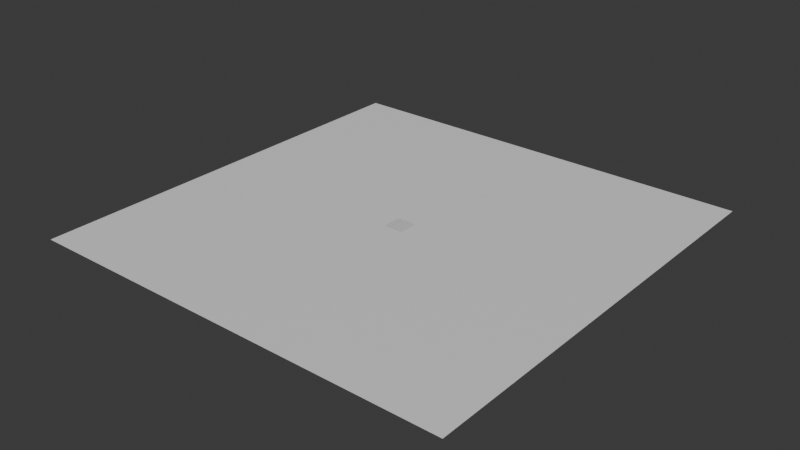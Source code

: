 # Source: whitePlane.blend  (saved by Blender 4.0.36; exported with 4.5.12 LTS)
import bpy
from mathutils import Matrix  # noqa: F401  (used for matrix-valued properties, if any)

bpy.ops.wm.read_factory_settings(use_empty=True)
scene = bpy.context.scene
scene.name = 'Scene'

# ---- collections
col_collection = bpy.data.collections.new('Collection'); scene.collection.children.link(col_collection)

# ---- materials (node trees are filled in below, after node groups)
mat_white_material = bpy.data.materials.new('white material')
mat_white_material.use_transparent_shadow = False
mat_material = bpy.data.materials.new('Material')
mat_material.alpha_threshold = 0.0
mat_material.use_transparent_shadow = False
mat_material.roughness = 0.5
mat_material.line_color = (0.0, 0.0, 0.0, 1.0)

# ---- material node trees
mat_white_material.use_nodes = True; mat_white_material.node_tree.nodes.clear()
_N = mat_white_material.node_tree.nodes; _L = mat_white_material.node_tree.links
n0 = _N.new('ShaderNodeBsdfPrincipled'); n0.name = 'Principled BSDF'; n0.location = (10, 300)
n0.inputs[3].default_value = 1.45
n1 = _N.new('ShaderNodeOutputMaterial'); n1.name = 'Material Output'; n1.location = (300, 300)
_L.new(n0.outputs[0], n1.inputs[0])
n1.is_active_output = True
mat_material.use_nodes = True; mat_material.node_tree.nodes.clear()
_N = mat_material.node_tree.nodes; _L = mat_material.node_tree.links
n0 = _N.new('ShaderNodeOutputMaterial'); n0.name = 'Material Output'; n0.location = (300, 300)
n1 = _N.new('ShaderNodeBsdfPrincipled'); n1.name = 'Principled BSDF'; n1.location = (10, 300)
n1.inputs[0].default_value = (0.1986, 0.1986, 0.1986, 1.0)
n1.inputs[1].default_value = 0.07527
n1.inputs[3].default_value = 1.45
_L.new(n1.outputs[0], n0.inputs[0])
n0.is_active_output = True

# ---- world
world_world = bpy.data.worlds.new('World'); scene.world = world_world
world_world.use_nodes = True; world_world.node_tree.nodes.clear()
_N = world_world.node_tree.nodes; _L = world_world.node_tree.links
n0 = _N.new('ShaderNodeOutputWorld'); n0.name = 'World Output'; n0.location = (300, 300)
n1 = _N.new('ShaderNodeBackground'); n1.name = 'Background'; n1.location = (10, 300)
n1.inputs[0].default_value = (0.05088, 0.05088, 0.05088, 1.0)
_L.new(n1.outputs[0], n0.inputs[0])
n0.is_active_output = True
world_world.color = (0.05088, 0.05088, 0.05088)
world_world.use_sun_shadow = False
world_world.sun_shadow_jitter_overblur = 0.0

# ---- meshes
me_plane_mesh = bpy.data.meshes.new('Plane mesh')
me_plane_mesh.from_pydata([(-1.0, -1.0, 0.0), (1.0, -1.0, 0.0), (-1.0, 1.0, 0.0), (1.0, 1.0, 0.0)], [], [(0, 1, 3, 2)])
_uv = me_plane_mesh.uv_layers.new(name='UVMap')
_uv.uv.foreach_set('vector', [0.0, 0.0, 1.0, 0.0, 1.0, 1.0, 0.0, 1.0])
me_plane_mesh.materials.append(mat_white_material)
me_plane_mesh.update()
me_stripe_mesh_072 = bpy.data.meshes.new('stripe mesh.072')
me_stripe_mesh_072.from_pydata([(-1.0, -1.0, 0.0), (1.0, -1.0, 0.0), (-1.0, 1.0, 0.0), (1.0, 1.0, 0.0)], [], [(0, 1, 3, 2)])
_uv = me_stripe_mesh_072.uv_layers.new(name='UVMap')
_uv.uv.foreach_set('vector', [0.0, 0.0, 1.0, 0.0, 1.0, 1.0, 0.0, 1.0])
me_stripe_mesh_072.materials.append(mat_material)
me_stripe_mesh_072.update()
me_stripe_mesh_128 = bpy.data.meshes.new('stripe mesh.128')
me_stripe_mesh_128.from_pydata([(-1.0, -1.0, 0.0), (1.0, -1.0, 0.0), (-1.0, 1.0, 0.0), (1.0, 1.0, 0.0)], [], [(0, 1, 3, 2)])
_uv = me_stripe_mesh_128.uv_layers.new(name='UVMap')
_uv.uv.foreach_set('vector', [0.0, 0.0, 1.0, 0.0, 1.0, 1.0, 0.0, 1.0])
me_stripe_mesh_128.materials.append(mat_material)
me_stripe_mesh_128.update()
me_stripe_mesh_129 = bpy.data.meshes.new('stripe mesh.129')
me_stripe_mesh_129.from_pydata([(-1.0, -1.0, 0.0), (1.0, -1.0, 0.0), (-1.0, 1.0, 0.0), (1.0, 1.0, 0.0)], [], [(0, 1, 3, 2)])
_uv = me_stripe_mesh_129.uv_layers.new(name='UVMap')
_uv.uv.foreach_set('vector', [0.0, 0.0, 1.0, 0.0, 1.0, 1.0, 0.0, 1.0])
me_stripe_mesh_129.materials.append(mat_material)
me_stripe_mesh_129.update()
me_stripe_mesh_130 = bpy.data.meshes.new('stripe mesh.130')
me_stripe_mesh_130.from_pydata([(-1.0, -1.0, 0.0), (1.0, -1.0, 0.0), (-1.0, 1.0, 0.0), (1.0, 1.0, 0.0)], [], [(0, 1, 3, 2)])
_uv = me_stripe_mesh_130.uv_layers.new(name='UVMap')
_uv.uv.foreach_set('vector', [0.0, 0.0, 1.0, 0.0, 1.0, 1.0, 0.0, 1.0])
me_stripe_mesh_130.materials.append(mat_material)
me_stripe_mesh_130.update()
me_stripe_mesh_131 = bpy.data.meshes.new('stripe mesh.131')
me_stripe_mesh_131.from_pydata([(-1.0, -1.0, 0.0), (1.0, -1.0, 0.0), (-1.0, 1.0, 0.0), (1.0, 1.0, 0.0)], [], [(0, 1, 3, 2)])
_uv = me_stripe_mesh_131.uv_layers.new(name='UVMap')
_uv.uv.foreach_set('vector', [0.0, 0.0, 1.0, 0.0, 1.0, 1.0, 0.0, 1.0])
me_stripe_mesh_131.materials.append(mat_material)
me_stripe_mesh_131.update()
me_stripe_mesh_132 = bpy.data.meshes.new('stripe mesh.132')
me_stripe_mesh_132.from_pydata([(-1.0, -1.0, 0.0), (1.0, -1.0, 0.0), (-1.0, 1.0, 0.0), (1.0, 1.0, 0.0)], [], [(0, 1, 3, 2)])
_uv = me_stripe_mesh_132.uv_layers.new(name='UVMap')
_uv.uv.foreach_set('vector', [0.0, 0.0, 1.0, 0.0, 1.0, 1.0, 0.0, 1.0])
me_stripe_mesh_132.materials.append(mat_material)
me_stripe_mesh_132.update()
me_stripe_mesh_133 = bpy.data.meshes.new('stripe mesh.133')
me_stripe_mesh_133.from_pydata([(-1.0, -1.0, 0.0), (1.0, -1.0, 0.0), (-1.0, 1.0, 0.0), (1.0, 1.0, 0.0)], [], [(0, 1, 3, 2)])
_uv = me_stripe_mesh_133.uv_layers.new(name='UVMap')
_uv.uv.foreach_set('vector', [0.0, 0.0, 1.0, 0.0, 1.0, 1.0, 0.0, 1.0])
me_stripe_mesh_133.materials.append(mat_material)
me_stripe_mesh_133.update()
me_stripe_mesh_134 = bpy.data.meshes.new('stripe mesh.134')
me_stripe_mesh_134.from_pydata([(-1.0, -1.0, 0.0), (1.0, -1.0, 0.0), (-1.0, 1.0, 0.0), (1.0, 1.0, 0.0)], [], [(0, 1, 3, 2)])
_uv = me_stripe_mesh_134.uv_layers.new(name='UVMap')
_uv.uv.foreach_set('vector', [0.0, 0.0, 1.0, 0.0, 1.0, 1.0, 0.0, 1.0])
me_stripe_mesh_134.materials.append(mat_material)
me_stripe_mesh_134.update()
me_stripe_mesh_135 = bpy.data.meshes.new('stripe mesh.135')
me_stripe_mesh_135.from_pydata([(-1.0, -1.0, 0.0), (1.0, -1.0, 0.0), (-1.0, 1.0, 0.0), (1.0, 1.0, 0.0)], [], [(0, 1, 3, 2)])
_uv = me_stripe_mesh_135.uv_layers.new(name='UVMap')
_uv.uv.foreach_set('vector', [0.0, 0.0, 1.0, 0.0, 1.0, 1.0, 0.0, 1.0])
me_stripe_mesh_135.materials.append(mat_material)
me_stripe_mesh_135.update()
me_stripe_mesh_136 = bpy.data.meshes.new('stripe mesh.136')
me_stripe_mesh_136.from_pydata([(-1.0, -1.0, 0.0), (1.0, -1.0, 0.0), (-1.0, 1.0, 0.0), (1.0, 1.0, 0.0)], [], [(0, 1, 3, 2)])
_uv = me_stripe_mesh_136.uv_layers.new(name='UVMap')
_uv.uv.foreach_set('vector', [0.0, 0.0, 1.0, 0.0, 1.0, 1.0, 0.0, 1.0])
me_stripe_mesh_136.materials.append(mat_material)
me_stripe_mesh_136.update()
me_stripe_mesh_137 = bpy.data.meshes.new('stripe mesh.137')
me_stripe_mesh_137.from_pydata([(-1.0, -1.0, 0.0), (1.0, -1.0, 0.0), (-1.0, 1.0, 0.0), (1.0, 1.0, 0.0)], [], [(0, 1, 3, 2)])
_uv = me_stripe_mesh_137.uv_layers.new(name='UVMap')
_uv.uv.foreach_set('vector', [0.0, 0.0, 1.0, 0.0, 1.0, 1.0, 0.0, 1.0])
me_stripe_mesh_137.materials.append(mat_material)
me_stripe_mesh_137.update()
me_stripe_mesh_138 = bpy.data.meshes.new('stripe mesh.138')
me_stripe_mesh_138.from_pydata([(-1.0, -1.0, 0.0), (1.0, -1.0, 0.0), (-1.0, 1.0, 0.0), (1.0, 1.0, 0.0)], [], [(0, 1, 3, 2)])
_uv = me_stripe_mesh_138.uv_layers.new(name='UVMap')
_uv.uv.foreach_set('vector', [0.0, 0.0, 1.0, 0.0, 1.0, 1.0, 0.0, 1.0])
me_stripe_mesh_138.materials.append(mat_material)
me_stripe_mesh_138.update()
me_stripe_mesh_139 = bpy.data.meshes.new('stripe mesh.139')
me_stripe_mesh_139.from_pydata([(-1.0, -1.0, 0.0), (1.0, -1.0, 0.0), (-1.0, 1.0, 0.0), (1.0, 1.0, 0.0)], [], [(0, 1, 3, 2)])
_uv = me_stripe_mesh_139.uv_layers.new(name='UVMap')
_uv.uv.foreach_set('vector', [0.0, 0.0, 1.0, 0.0, 1.0, 1.0, 0.0, 1.0])
me_stripe_mesh_139.materials.append(mat_material)
me_stripe_mesh_139.update()
me_stripe_mesh_140 = bpy.data.meshes.new('stripe mesh.140')
me_stripe_mesh_140.from_pydata([(-1.0, -1.0, 0.0), (1.0, -1.0, 0.0), (-1.0, 1.0, 0.0), (1.0, 1.0, 0.0)], [], [(0, 1, 3, 2)])
_uv = me_stripe_mesh_140.uv_layers.new(name='UVMap')
_uv.uv.foreach_set('vector', [0.0, 0.0, 1.0, 0.0, 1.0, 1.0, 0.0, 1.0])
me_stripe_mesh_140.materials.append(mat_material)
me_stripe_mesh_140.update()

# ---- objects
ob_plane = bpy.data.objects.new('Plane', me_plane_mesh)
ob_stripe_072 = bpy.data.objects.new('stripe.072', me_stripe_mesh_072)
ob_stripe_001 = bpy.data.objects.new('stripe.001', me_stripe_mesh_128)
ob_stripe_002 = bpy.data.objects.new('stripe.002', me_stripe_mesh_129)
ob_stripe_003 = bpy.data.objects.new('stripe.003', me_stripe_mesh_130)
ob_stripe_004 = bpy.data.objects.new('stripe.004', me_stripe_mesh_131)
ob_stripe_005 = bpy.data.objects.new('stripe.005', me_stripe_mesh_132)
ob_stripe_006 = bpy.data.objects.new('stripe.006', me_stripe_mesh_133)
ob_stripe_007 = bpy.data.objects.new('stripe.007', me_stripe_mesh_134)
ob_stripe_008 = bpy.data.objects.new('stripe.008', me_stripe_mesh_135)
ob_stripe_009 = bpy.data.objects.new('stripe.009', me_stripe_mesh_136)
ob_stripe_010 = bpy.data.objects.new('stripe.010', me_stripe_mesh_137)
ob_stripe_011 = bpy.data.objects.new('stripe.011', me_stripe_mesh_138)
ob_stripe_012 = bpy.data.objects.new('stripe.012', me_stripe_mesh_139)
ob_stripe_013 = bpy.data.objects.new('stripe.013', me_stripe_mesh_140)

# ---- transforms, parenting, visibility, modifiers, constraints
ob_plane.location = (0.0, 0.0, 0.0)
ob_plane.scale = (36.0, 36.0, 0.1)
ob_stripe_072.location = (0.0, 0.0, 0.01036)
ob_stripe_072.scale = (1.5, 0.02, 0.15)
ob_stripe_001.location = (0.0, 0.5, 0.01036)
ob_stripe_001.scale = (1.5, 0.02, 0.15)
ob_stripe_002.location = (0.0, 1.0, 0.01036)
ob_stripe_002.scale = (1.5, 0.02, 0.15)
ob_stripe_003.location = (0.0, 1.5, 0.01036)
ob_stripe_003.scale = (1.5, 0.02, 0.15)
ob_stripe_004.location = (0.0, -1.5, 0.01036)
ob_stripe_004.scale = (1.5, 0.02, 0.15)
ob_stripe_005.location = (0.0, -1.0, 0.01036)
ob_stripe_005.scale = (1.5, 0.02, 0.15)
ob_stripe_006.location = (0.0, -0.5, 0.01036)
ob_stripe_006.scale = (1.5, 0.02, 0.15)
ob_stripe_007.location = (0.0, 0.0, 0.01036)
ob_stripe_007.rotation_euler = (0.0, -0.0, 1.571)
ob_stripe_007.scale = (1.5, 0.02, 0.15)
ob_stripe_008.location = (-0.5, 0.0, 0.01036)
ob_stripe_008.rotation_euler = (0.0, -0.0, 1.571)
ob_stripe_008.scale = (1.5, 0.02, 0.15)
ob_stripe_009.location = (-1.0, 0.0, 0.01036)
ob_stripe_009.rotation_euler = (0.0, -0.0, 1.571)
ob_stripe_009.scale = (1.5, 0.02, 0.15)
ob_stripe_010.location = (-1.5, -1.192e-07, 0.01036)
ob_stripe_010.rotation_euler = (0.0, -0.0, 1.571)
ob_stripe_010.scale = (1.5, 0.02, 0.15)
ob_stripe_011.location = (1.5, 1.192e-07, 0.01036)
ob_stripe_011.rotation_euler = (0.0, -0.0, 1.571)
ob_stripe_011.scale = (1.5, 0.02, 0.15)
ob_stripe_012.location = (1.0, 0.0, 0.01036)
ob_stripe_012.rotation_euler = (0.0, -0.0, 1.571)
ob_stripe_012.scale = (1.5, 0.02, 0.15)
ob_stripe_013.location = (0.5, 0.0, 0.01536)
ob_stripe_013.rotation_euler = (0.0, -0.0, 1.571)
ob_stripe_013.scale = (1.5, 0.02, 0.15)

# ---- collection membership
col_collection.objects.link(ob_plane)
col_collection.objects.link(ob_stripe_072)
col_collection.objects.link(ob_stripe_001)
col_collection.objects.link(ob_stripe_002)
col_collection.objects.link(ob_stripe_003)
col_collection.objects.link(ob_stripe_004)
col_collection.objects.link(ob_stripe_005)
col_collection.objects.link(ob_stripe_006)
col_collection.objects.link(ob_stripe_007)
col_collection.objects.link(ob_stripe_008)
col_collection.objects.link(ob_stripe_009)
col_collection.objects.link(ob_stripe_010)
col_collection.objects.link(ob_stripe_011)
col_collection.objects.link(ob_stripe_012)
col_collection.objects.link(ob_stripe_013)

# ---- scene / render settings (as saved in the file)
scene.frame_start = 1; scene.frame_end = 250; scene.frame_set(1)
scene.render.engine = 'BLENDER_EEVEE_NEXT'
scene.cycles.sampling_pattern = 'TABULATED_SOBOL'
bpy.context.view_layer.update()

# ---- added for rendering (the .blend has no active camera and no usable light): camera, sun
cam_auto = bpy.data.cameras.new('AutoCamera')
cam_auto.lens = 50.0
cam_auto.sensor_width = 36.0
cam_auto.clip_end = 1653.37
ob_auto_camera = bpy.data.objects.new('AutoCamera', cam_auto)
scene.collection.objects.link(ob_auto_camera)
ob_auto_camera.location = (94.2095, -113.051, 75.3753)
ob_auto_camera.rotation_euler = (1.09748, -7.21219e-08, 0.694738)
scene.camera = ob_auto_camera
light_auto_sun = bpy.data.lights.new('AutoSun', 'SUN')
light_auto_sun.energy = 3.0
light_auto_sun.angle = 0.0523599
ob_auto_sun = bpy.data.objects.new('AutoSun', light_auto_sun)
scene.collection.objects.link(ob_auto_sun)
ob_auto_sun.rotation_euler = (0.872665, 0.174533, 0.523599)
bpy.context.view_layer.update()
